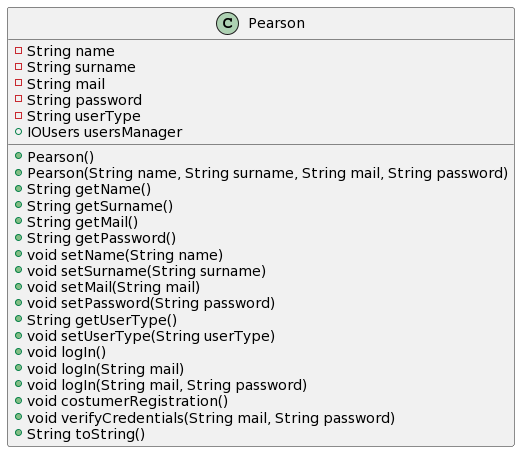

The diagram above was rendered by PlantUML. Its source (embedded in the PNG):
@startuml
class Pearson {
  -String name
  -String surname
  -String mail
  -String password
  -String userType
  +IOUsers usersManager
  +Pearson()
  +Pearson(String name, String surname, String mail, String password)
  +String getName()
  +String getSurname()
  +String getMail()
  +String getPassword()
  +void setName(String name)
  +void setSurname(String surname)
  +void setMail(String mail)
  +void setPassword(String password)
  +String getUserType()
  +void setUserType(String userType)
  +void logIn()
  +void logIn(String mail)
  +void logIn(String mail, String password)
  +void costumerRegistration()
  +void verifyCredentials(String mail, String password)
  +String toString()
}
@enduml